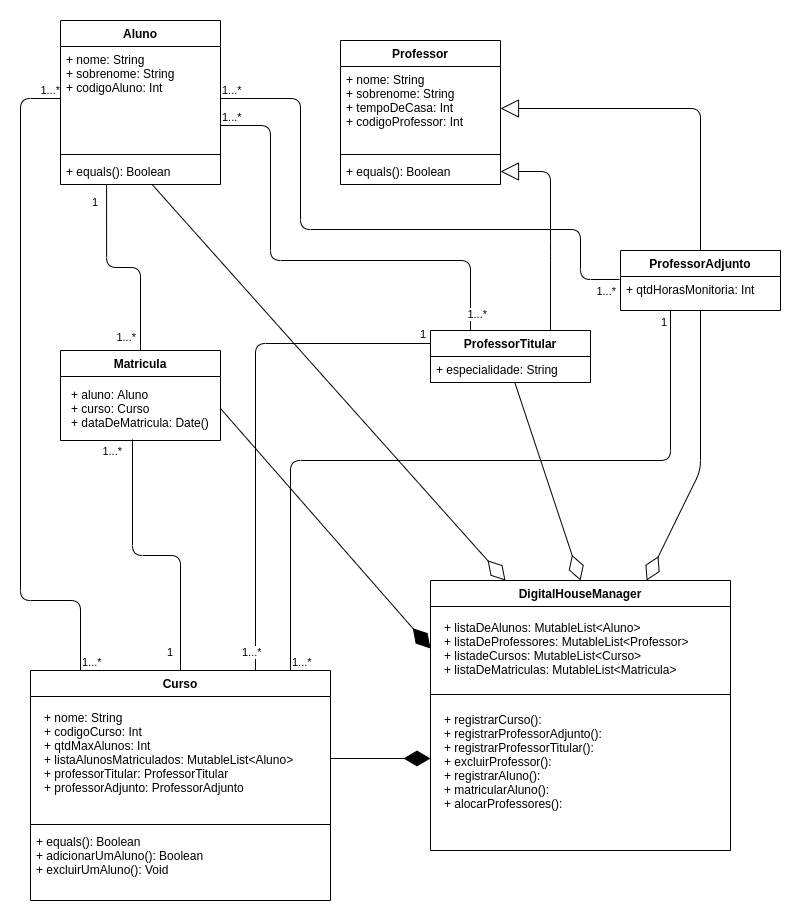

The diagram above was exported from draw.io. Its source (the exported page's mxGraphModel, read from the mxfile embedded in the PNG):
<mxGraphModel dx="1422" dy="718" grid="1" gridSize="10" guides="1" tooltips="1" connect="1" arrows="1" fold="1" page="1" pageScale="1" pageWidth="827" pageHeight="1169" math="0" shadow="0">
  <root>
    <mxCell id="WIyWlLk6GJQsqaUBKTNV-0" />
    <mxCell id="WIyWlLk6GJQsqaUBKTNV-1" parent="WIyWlLk6GJQsqaUBKTNV-0" />
    <mxCell id="BrL5bDmWY6giR_yt0kRN-27" value="" style="endArrow=diamondThin;endFill=0;endSize=24;html=1;entryX=0.5;entryY=0;entryDx=0;entryDy=0;" parent="WIyWlLk6GJQsqaUBKTNV-1" source="BrL5bDmWY6giR_yt0kRN-17" target="BrL5bDmWY6giR_yt0kRN-42" edge="1">
      <mxGeometry width="160" relative="1" as="geometry">
        <mxPoint x="540" y="496" as="sourcePoint" />
        <mxPoint x="490" y="660" as="targetPoint" />
      </mxGeometry>
    </mxCell>
    <mxCell id="V9GB8BeKXVjZDNtFbxrI-1" value="" style="endArrow=diamondThin;endFill=0;endSize=24;html=1;" parent="WIyWlLk6GJQsqaUBKTNV-1" source="BrL5bDmWY6giR_yt0kRN-13" target="BrL5bDmWY6giR_yt0kRN-42" edge="1">
      <mxGeometry width="160" relative="1" as="geometry">
        <mxPoint x="590" y="644.5" as="sourcePoint" />
        <mxPoint x="750" y="644.5" as="targetPoint" />
        <Array as="points">
          <mxPoint x="730" y="520" />
        </Array>
      </mxGeometry>
    </mxCell>
    <mxCell id="BrL5bDmWY6giR_yt0kRN-0" value="Aluno" style="swimlane;fontStyle=1;align=center;verticalAlign=top;childLayout=stackLayout;horizontal=1;startSize=26;horizontalStack=0;resizeParent=1;resizeParentMax=0;resizeLast=0;collapsible=1;marginBottom=0;" parent="WIyWlLk6GJQsqaUBKTNV-1" vertex="1">
      <mxGeometry x="90" y="70" width="160" height="164" as="geometry" />
    </mxCell>
    <mxCell id="BrL5bDmWY6giR_yt0kRN-1" value="+ nome: String&#10;+ sobrenome: String&#10;+ codigoAluno: Int" style="text;strokeColor=none;fillColor=none;align=left;verticalAlign=top;spacingLeft=4;spacingRight=4;overflow=hidden;rotatable=0;points=[[0,0.5],[1,0.5]];portConstraint=eastwest;" parent="BrL5bDmWY6giR_yt0kRN-0" vertex="1">
      <mxGeometry y="26" width="160" height="104" as="geometry" />
    </mxCell>
    <mxCell id="BrL5bDmWY6giR_yt0kRN-2" value="" style="line;strokeWidth=1;fillColor=none;align=left;verticalAlign=middle;spacingTop=-1;spacingLeft=3;spacingRight=3;rotatable=0;labelPosition=right;points=[];portConstraint=eastwest;" parent="BrL5bDmWY6giR_yt0kRN-0" vertex="1">
      <mxGeometry y="130" width="160" height="8" as="geometry" />
    </mxCell>
    <mxCell id="BrL5bDmWY6giR_yt0kRN-3" value="+ equals(): Boolean" style="text;strokeColor=none;fillColor=none;align=left;verticalAlign=top;spacingLeft=4;spacingRight=4;overflow=hidden;rotatable=0;points=[[0,0.5],[1,0.5]];portConstraint=eastwest;" parent="BrL5bDmWY6giR_yt0kRN-0" vertex="1">
      <mxGeometry y="138" width="160" height="26" as="geometry" />
    </mxCell>
    <mxCell id="Aa_tluDitMAkKrLYzeZS-8" value="" style="endArrow=none;html=1;edgeStyle=orthogonalEdgeStyle;" edge="1" parent="WIyWlLk6GJQsqaUBKTNV-1" target="BrL5bDmWY6giR_yt0kRN-13">
      <mxGeometry relative="1" as="geometry">
        <mxPoint x="320" y="720" as="sourcePoint" />
        <mxPoint x="510" y="520" as="targetPoint" />
        <Array as="points">
          <mxPoint x="320" y="510" />
          <mxPoint x="700" y="510" />
        </Array>
      </mxGeometry>
    </mxCell>
    <mxCell id="Aa_tluDitMAkKrLYzeZS-9" value="1...*" style="edgeLabel;resizable=0;html=1;align=left;verticalAlign=bottom;" connectable="0" vertex="1" parent="Aa_tluDitMAkKrLYzeZS-8">
      <mxGeometry x="-1" relative="1" as="geometry" />
    </mxCell>
    <mxCell id="Aa_tluDitMAkKrLYzeZS-10" value="1" style="edgeLabel;resizable=0;html=1;align=right;verticalAlign=bottom;" connectable="0" vertex="1" parent="Aa_tluDitMAkKrLYzeZS-8">
      <mxGeometry x="1" relative="1" as="geometry">
        <mxPoint x="-3" y="20" as="offset" />
      </mxGeometry>
    </mxCell>
    <mxCell id="Aa_tluDitMAkKrLYzeZS-18" value="" style="endArrow=none;html=1;edgeStyle=orthogonalEdgeStyle;entryX=0;entryY=0.25;entryDx=0;entryDy=0;exitX=0.75;exitY=0;exitDx=0;exitDy=0;" edge="1" parent="WIyWlLk6GJQsqaUBKTNV-1" source="BrL5bDmWY6giR_yt0kRN-4" target="BrL5bDmWY6giR_yt0kRN-16">
      <mxGeometry relative="1" as="geometry">
        <mxPoint x="350" y="470" as="sourcePoint" />
        <mxPoint x="440" y="370" as="targetPoint" />
      </mxGeometry>
    </mxCell>
    <mxCell id="Aa_tluDitMAkKrLYzeZS-19" value="1...*" style="edgeLabel;resizable=0;html=1;align=left;verticalAlign=bottom;" connectable="0" vertex="1" parent="Aa_tluDitMAkKrLYzeZS-18">
      <mxGeometry x="-1" relative="1" as="geometry">
        <mxPoint x="-15" y="-10" as="offset" />
      </mxGeometry>
    </mxCell>
    <mxCell id="Aa_tluDitMAkKrLYzeZS-20" value="1" style="edgeLabel;resizable=0;html=1;align=right;verticalAlign=bottom;" connectable="0" vertex="1" parent="Aa_tluDitMAkKrLYzeZS-18">
      <mxGeometry x="1" relative="1" as="geometry">
        <mxPoint x="-4" y="-1" as="offset" />
      </mxGeometry>
    </mxCell>
    <mxCell id="Aa_tluDitMAkKrLYzeZS-21" value="" style="endArrow=block;endSize=16;endFill=0;html=1;exitX=0.75;exitY=0;exitDx=0;exitDy=0;entryX=1;entryY=0.5;entryDx=0;entryDy=0;" edge="1" parent="WIyWlLk6GJQsqaUBKTNV-1" source="BrL5bDmWY6giR_yt0kRN-16" target="BrL5bDmWY6giR_yt0kRN-11">
      <mxGeometry width="160" relative="1" as="geometry">
        <mxPoint x="330" y="280" as="sourcePoint" />
        <mxPoint x="490" y="280" as="targetPoint" />
        <Array as="points">
          <mxPoint x="580" y="300" />
          <mxPoint x="580" y="221" />
        </Array>
      </mxGeometry>
    </mxCell>
    <mxCell id="Aa_tluDitMAkKrLYzeZS-22" value="" style="endArrow=block;endSize=16;endFill=0;html=1;entryX=1;entryY=0.5;entryDx=0;entryDy=0;exitX=0.5;exitY=0;exitDx=0;exitDy=0;" edge="1" parent="WIyWlLk6GJQsqaUBKTNV-1" source="BrL5bDmWY6giR_yt0kRN-12" target="BrL5bDmWY6giR_yt0kRN-9">
      <mxGeometry x="-0.0248" y="-42" width="160" relative="1" as="geometry">
        <mxPoint x="330" y="280" as="sourcePoint" />
        <mxPoint x="490" y="280" as="targetPoint" />
        <Array as="points">
          <mxPoint x="730" y="158" />
        </Array>
        <mxPoint as="offset" />
      </mxGeometry>
    </mxCell>
    <mxCell id="Aa_tluDitMAkKrLYzeZS-23" value="" style="endArrow=none;html=1;edgeStyle=orthogonalEdgeStyle;exitX=0.288;exitY=1;exitDx=0;exitDy=0;exitPerimeter=0;entryX=0.5;entryY=0;entryDx=0;entryDy=0;" edge="1" parent="WIyWlLk6GJQsqaUBKTNV-1" source="BrL5bDmWY6giR_yt0kRN-3" target="BrL5bDmWY6giR_yt0kRN-30">
      <mxGeometry relative="1" as="geometry">
        <mxPoint x="330" y="580" as="sourcePoint" />
        <mxPoint x="490" y="580" as="targetPoint" />
      </mxGeometry>
    </mxCell>
    <mxCell id="Aa_tluDitMAkKrLYzeZS-24" value="1" style="edgeLabel;resizable=0;html=1;align=left;verticalAlign=bottom;" connectable="0" vertex="1" parent="Aa_tluDitMAkKrLYzeZS-23">
      <mxGeometry x="-1" relative="1" as="geometry">
        <mxPoint x="-16.08" y="26" as="offset" />
      </mxGeometry>
    </mxCell>
    <mxCell id="Aa_tluDitMAkKrLYzeZS-25" value="1...*" style="edgeLabel;resizable=0;html=1;align=right;verticalAlign=bottom;" connectable="0" vertex="1" parent="Aa_tluDitMAkKrLYzeZS-23">
      <mxGeometry x="1" relative="1" as="geometry">
        <mxPoint x="-4" y="-5" as="offset" />
      </mxGeometry>
    </mxCell>
    <mxCell id="Aa_tluDitMAkKrLYzeZS-32" value="" style="endArrow=none;html=1;edgeStyle=orthogonalEdgeStyle;entryX=0.45;entryY=0.984;entryDx=0;entryDy=0;entryPerimeter=0;" edge="1" parent="WIyWlLk6GJQsqaUBKTNV-1" source="BrL5bDmWY6giR_yt0kRN-4" target="BrL5bDmWY6giR_yt0kRN-31">
      <mxGeometry relative="1" as="geometry">
        <mxPoint x="330" y="720" as="sourcePoint" />
        <mxPoint x="110" y="540" as="targetPoint" />
      </mxGeometry>
    </mxCell>
    <mxCell id="Aa_tluDitMAkKrLYzeZS-33" value="1" style="edgeLabel;resizable=0;html=1;align=left;verticalAlign=bottom;" connectable="0" vertex="1" parent="Aa_tluDitMAkKrLYzeZS-32">
      <mxGeometry x="-1" relative="1" as="geometry">
        <mxPoint x="-15" y="-10" as="offset" />
      </mxGeometry>
    </mxCell>
    <mxCell id="Aa_tluDitMAkKrLYzeZS-34" value="1...*" style="edgeLabel;resizable=0;html=1;align=right;verticalAlign=bottom;" connectable="0" vertex="1" parent="Aa_tluDitMAkKrLYzeZS-32">
      <mxGeometry x="1" relative="1" as="geometry">
        <mxPoint x="-10" y="20" as="offset" />
      </mxGeometry>
    </mxCell>
    <mxCell id="BrL5bDmWY6giR_yt0kRN-8" value="Professor" style="swimlane;fontStyle=1;align=center;verticalAlign=top;childLayout=stackLayout;horizontal=1;startSize=26;horizontalStack=0;resizeParent=1;resizeParentMax=0;resizeLast=0;collapsible=1;marginBottom=0;" parent="WIyWlLk6GJQsqaUBKTNV-1" vertex="1">
      <mxGeometry x="370" y="90" width="160" height="144" as="geometry" />
    </mxCell>
    <mxCell id="BrL5bDmWY6giR_yt0kRN-9" value="+ nome: String&#10;+ sobrenome: String&#10;+ tempoDeCasa: Int&#10;+ codigoProfessor: Int" style="text;strokeColor=none;fillColor=none;align=left;verticalAlign=top;spacingLeft=4;spacingRight=4;overflow=hidden;rotatable=0;points=[[0,0.5],[1,0.5]];portConstraint=eastwest;" parent="BrL5bDmWY6giR_yt0kRN-8" vertex="1">
      <mxGeometry y="26" width="160" height="84" as="geometry" />
    </mxCell>
    <mxCell id="BrL5bDmWY6giR_yt0kRN-10" value="" style="line;strokeWidth=1;fillColor=none;align=left;verticalAlign=middle;spacingTop=-1;spacingLeft=3;spacingRight=3;rotatable=0;labelPosition=right;points=[];portConstraint=eastwest;" parent="BrL5bDmWY6giR_yt0kRN-8" vertex="1">
      <mxGeometry y="110" width="160" height="8" as="geometry" />
    </mxCell>
    <mxCell id="BrL5bDmWY6giR_yt0kRN-11" value="+ equals(): Boolean" style="text;strokeColor=none;fillColor=none;align=left;verticalAlign=top;spacingLeft=4;spacingRight=4;overflow=hidden;rotatable=0;points=[[0,0.5],[1,0.5]];portConstraint=eastwest;" parent="BrL5bDmWY6giR_yt0kRN-8" vertex="1">
      <mxGeometry y="118" width="160" height="26" as="geometry" />
    </mxCell>
    <mxCell id="BrL5bDmWY6giR_yt0kRN-4" value="Curso" style="swimlane;fontStyle=1;align=center;verticalAlign=top;childLayout=stackLayout;horizontal=1;startSize=26;horizontalStack=0;resizeParent=1;resizeParentMax=0;resizeLast=0;collapsible=1;marginBottom=0;" parent="WIyWlLk6GJQsqaUBKTNV-1" vertex="1">
      <mxGeometry x="60" y="720" width="300" height="230" as="geometry" />
    </mxCell>
    <mxCell id="BrL5bDmWY6giR_yt0kRN-5" value="+ nome: String&#10;+ codigoCurso: Int&#10;+ qtdMaxAlunos: Int&#10;+ listaAlunosMatriculados: MutableList&lt;Aluno&gt;&#10;+ professorTitular: ProfessorTitular&#10;+ professorAdjunto: ProfessorAdjunto&#10;" style="text;strokeColor=none;fillColor=none;align=left;verticalAlign=top;spacingLeft=4;spacingRight=4;overflow=hidden;rotatable=0;points=[[0,0.5],[1,0.5]];portConstraint=eastwest;spacing=10;spacingTop=0;" parent="BrL5bDmWY6giR_yt0kRN-4" vertex="1">
      <mxGeometry y="26" width="300" height="124" as="geometry" />
    </mxCell>
    <mxCell id="BrL5bDmWY6giR_yt0kRN-6" value="" style="line;strokeWidth=1;fillColor=none;align=left;verticalAlign=middle;spacingTop=-1;spacingLeft=3;spacingRight=3;rotatable=0;labelPosition=right;points=[];portConstraint=eastwest;" parent="BrL5bDmWY6giR_yt0kRN-4" vertex="1">
      <mxGeometry y="150" width="300" height="8" as="geometry" />
    </mxCell>
    <mxCell id="BrL5bDmWY6giR_yt0kRN-7" value="+ equals(): Boolean&#10;+ adicionarUmAluno(): Boolean&#10;+ excluirUmAluno(): Void" style="text;strokeColor=none;fillColor=none;align=left;verticalAlign=top;spacingLeft=4;spacingRight=4;overflow=hidden;rotatable=0;points=[[0,0.5],[1,0.5]];portConstraint=eastwest;" parent="BrL5bDmWY6giR_yt0kRN-4" vertex="1">
      <mxGeometry y="158" width="300" height="72" as="geometry" />
    </mxCell>
    <mxCell id="Aa_tluDitMAkKrLYzeZS-37" value="" style="endArrow=none;html=1;edgeStyle=orthogonalEdgeStyle;exitX=1;exitY=0.5;exitDx=0;exitDy=0;entryX=-0.006;entryY=0.088;entryDx=0;entryDy=0;entryPerimeter=0;" edge="1" parent="WIyWlLk6GJQsqaUBKTNV-1" source="BrL5bDmWY6giR_yt0kRN-1" target="BrL5bDmWY6giR_yt0kRN-13">
      <mxGeometry relative="1" as="geometry">
        <mxPoint x="330" y="730" as="sourcePoint" />
        <mxPoint x="640" y="280" as="targetPoint" />
        <Array as="points">
          <mxPoint x="330" y="148" />
          <mxPoint x="330" y="279" />
          <mxPoint x="610" y="279" />
          <mxPoint x="610" y="329" />
        </Array>
      </mxGeometry>
    </mxCell>
    <mxCell id="Aa_tluDitMAkKrLYzeZS-38" value="1...*" style="edgeLabel;resizable=0;html=1;align=left;verticalAlign=bottom;" connectable="0" vertex="1" parent="Aa_tluDitMAkKrLYzeZS-37">
      <mxGeometry x="-1" relative="1" as="geometry" />
    </mxCell>
    <mxCell id="Aa_tluDitMAkKrLYzeZS-39" value="1...*" style="edgeLabel;resizable=0;html=1;align=right;verticalAlign=bottom;" connectable="0" vertex="1" parent="Aa_tluDitMAkKrLYzeZS-37">
      <mxGeometry x="1" relative="1" as="geometry">
        <mxPoint x="-3" y="20" as="offset" />
      </mxGeometry>
    </mxCell>
    <mxCell id="Aa_tluDitMAkKrLYzeZS-40" value="" style="endArrow=none;html=1;edgeStyle=orthogonalEdgeStyle;exitX=1;exitY=0.76;exitDx=0;exitDy=0;entryX=0.25;entryY=0;entryDx=0;entryDy=0;exitPerimeter=0;" edge="1" parent="WIyWlLk6GJQsqaUBKTNV-1" source="BrL5bDmWY6giR_yt0kRN-1" target="BrL5bDmWY6giR_yt0kRN-16">
      <mxGeometry relative="1" as="geometry">
        <mxPoint x="260" y="158" as="sourcePoint" />
        <mxPoint x="660" y="291" as="targetPoint" />
        <Array as="points">
          <mxPoint x="300" y="175" />
          <mxPoint x="300" y="310" />
          <mxPoint x="500" y="310" />
        </Array>
      </mxGeometry>
    </mxCell>
    <mxCell id="Aa_tluDitMAkKrLYzeZS-41" value="1...*" style="edgeLabel;resizable=0;html=1;align=left;verticalAlign=bottom;" connectable="0" vertex="1" parent="Aa_tluDitMAkKrLYzeZS-40">
      <mxGeometry x="-1" relative="1" as="geometry" />
    </mxCell>
    <mxCell id="Aa_tluDitMAkKrLYzeZS-42" value="1...*" style="edgeLabel;resizable=0;html=1;align=right;verticalAlign=bottom;" connectable="0" vertex="1" parent="Aa_tluDitMAkKrLYzeZS-40">
      <mxGeometry x="1" relative="1" as="geometry">
        <mxPoint x="17" y="-8" as="offset" />
      </mxGeometry>
    </mxCell>
    <mxCell id="BrL5bDmWY6giR_yt0kRN-16" value="ProfessorTitular" style="swimlane;fontStyle=1;align=center;verticalAlign=top;childLayout=stackLayout;horizontal=1;startSize=26;horizontalStack=0;resizeParent=1;resizeParentMax=0;resizeLast=0;collapsible=1;marginBottom=0;" parent="WIyWlLk6GJQsqaUBKTNV-1" vertex="1">
      <mxGeometry x="460" y="380" width="160" height="52" as="geometry" />
    </mxCell>
    <mxCell id="BrL5bDmWY6giR_yt0kRN-17" value="+ especialidade: String" style="text;strokeColor=none;fillColor=none;align=left;verticalAlign=top;spacingLeft=4;spacingRight=4;overflow=hidden;rotatable=0;points=[[0,0.5],[1,0.5]];portConstraint=eastwest;" parent="BrL5bDmWY6giR_yt0kRN-16" vertex="1">
      <mxGeometry y="26" width="160" height="26" as="geometry" />
    </mxCell>
    <mxCell id="BrL5bDmWY6giR_yt0kRN-12" value="ProfessorAdjunto" style="swimlane;fontStyle=1;align=center;verticalAlign=top;childLayout=stackLayout;horizontal=1;startSize=26;horizontalStack=0;resizeParent=1;resizeParentMax=0;resizeLast=0;collapsible=1;marginBottom=0;" parent="WIyWlLk6GJQsqaUBKTNV-1" vertex="1">
      <mxGeometry x="650" y="300" width="160" height="60" as="geometry" />
    </mxCell>
    <mxCell id="BrL5bDmWY6giR_yt0kRN-13" value="+ qtdHorasMonitoria: Int" style="text;strokeColor=none;fillColor=none;align=left;verticalAlign=top;spacingLeft=4;spacingRight=4;overflow=hidden;rotatable=0;points=[[0,0.5],[1,0.5]];portConstraint=eastwest;" parent="BrL5bDmWY6giR_yt0kRN-12" vertex="1">
      <mxGeometry y="26" width="160" height="34" as="geometry" />
    </mxCell>
    <mxCell id="Aa_tluDitMAkKrLYzeZS-46" value="" style="endArrow=diamondThin;endFill=1;endSize=24;html=1;exitX=1;exitY=0.5;exitDx=0;exitDy=0;" edge="1" parent="WIyWlLk6GJQsqaUBKTNV-1" source="BrL5bDmWY6giR_yt0kRN-5">
      <mxGeometry width="160" relative="1" as="geometry">
        <mxPoint x="360" y="834.5" as="sourcePoint" />
        <mxPoint x="460" y="808" as="targetPoint" />
      </mxGeometry>
    </mxCell>
    <mxCell id="Aa_tluDitMAkKrLYzeZS-47" value="" style="endArrow=diamondThin;endFill=1;endSize=24;html=1;exitX=1;exitY=0.5;exitDx=0;exitDy=0;entryX=0;entryY=0.5;entryDx=0;entryDy=0;" edge="1" parent="WIyWlLk6GJQsqaUBKTNV-1" source="BrL5bDmWY6giR_yt0kRN-31" target="BrL5bDmWY6giR_yt0kRN-43">
      <mxGeometry width="160" relative="1" as="geometry">
        <mxPoint x="330" y="460" as="sourcePoint" />
        <mxPoint x="490" y="460" as="targetPoint" />
      </mxGeometry>
    </mxCell>
    <mxCell id="Aa_tluDitMAkKrLYzeZS-48" value="" style="endArrow=diamondThin;endFill=0;endSize=24;html=1;entryX=0.25;entryY=0;entryDx=0;entryDy=0;" edge="1" parent="WIyWlLk6GJQsqaUBKTNV-1" source="BrL5bDmWY6giR_yt0kRN-3" target="BrL5bDmWY6giR_yt0kRN-42">
      <mxGeometry width="160" relative="1" as="geometry">
        <mxPoint x="330" y="410" as="sourcePoint" />
        <mxPoint x="530" y="580" as="targetPoint" />
      </mxGeometry>
    </mxCell>
    <mxCell id="Aa_tluDitMAkKrLYzeZS-50" value="" style="endArrow=none;html=1;edgeStyle=orthogonalEdgeStyle;entryX=0;entryY=0.5;entryDx=0;entryDy=0;" edge="1" parent="WIyWlLk6GJQsqaUBKTNV-1" target="BrL5bDmWY6giR_yt0kRN-1">
      <mxGeometry relative="1" as="geometry">
        <mxPoint x="110" y="720" as="sourcePoint" />
        <mxPoint x="490" y="480" as="targetPoint" />
        <Array as="points">
          <mxPoint x="110" y="720" />
          <mxPoint x="110" y="650" />
          <mxPoint x="50" y="650" />
          <mxPoint x="50" y="148" />
        </Array>
      </mxGeometry>
    </mxCell>
    <mxCell id="Aa_tluDitMAkKrLYzeZS-51" value="1...*" style="edgeLabel;resizable=0;html=1;align=left;verticalAlign=bottom;" connectable="0" vertex="1" parent="Aa_tluDitMAkKrLYzeZS-50">
      <mxGeometry x="-1" relative="1" as="geometry" />
    </mxCell>
    <mxCell id="Aa_tluDitMAkKrLYzeZS-52" value="1...*" style="edgeLabel;resizable=0;html=1;align=right;verticalAlign=bottom;" connectable="0" vertex="1" parent="Aa_tluDitMAkKrLYzeZS-50">
      <mxGeometry x="1" relative="1" as="geometry" />
    </mxCell>
    <mxCell id="BrL5bDmWY6giR_yt0kRN-30" value="Matricula" style="swimlane;fontStyle=1;align=center;verticalAlign=top;childLayout=stackLayout;horizontal=1;startSize=26;horizontalStack=0;resizeParent=1;resizeParentMax=0;resizeLast=0;collapsible=1;marginBottom=0;" parent="WIyWlLk6GJQsqaUBKTNV-1" vertex="1">
      <mxGeometry x="90" y="400" width="160" height="90" as="geometry" />
    </mxCell>
    <mxCell id="BrL5bDmWY6giR_yt0kRN-31" value="+ aluno: Aluno&#10;+ curso: Curso&#10;+ dataDeMatricula: Date()" style="text;strokeColor=none;fillColor=none;align=left;verticalAlign=top;spacingLeft=4;spacingRight=4;overflow=hidden;rotatable=0;points=[[0,0.5],[1,0.5]];portConstraint=eastwest;spacing=7;" parent="BrL5bDmWY6giR_yt0kRN-30" vertex="1">
      <mxGeometry y="26" width="160" height="64" as="geometry" />
    </mxCell>
    <mxCell id="BrL5bDmWY6giR_yt0kRN-42" value="DigitalHouseManager" style="swimlane;fontStyle=1;align=center;verticalAlign=top;childLayout=stackLayout;horizontal=1;startSize=26;horizontalStack=0;resizeParent=1;resizeParentMax=0;resizeLast=0;collapsible=1;marginBottom=0;" parent="WIyWlLk6GJQsqaUBKTNV-1" vertex="1">
      <mxGeometry x="460" y="630" width="300" height="270" as="geometry" />
    </mxCell>
    <mxCell id="BrL5bDmWY6giR_yt0kRN-43" value="+ listaDeAlunos: MutableList&lt;Aluno&gt;&#10;+ listaDeProfessores: MutableList&lt;Professor&gt;&#10;+ listadeCursos: MutableList&lt;Curso&gt;&#10;+ listaDeMatriculas: MutableList&lt;Matricula&gt;" style="text;strokeColor=none;fillColor=none;align=left;verticalAlign=top;spacingLeft=4;spacingRight=4;overflow=hidden;rotatable=0;points=[[0,0.5],[1,0.5]];portConstraint=eastwest;spacing=10;" parent="BrL5bDmWY6giR_yt0kRN-42" vertex="1">
      <mxGeometry y="26" width="300" height="84" as="geometry" />
    </mxCell>
    <mxCell id="BrL5bDmWY6giR_yt0kRN-44" value="" style="line;strokeWidth=1;fillColor=none;align=left;verticalAlign=middle;spacingTop=-1;spacingLeft=3;spacingRight=3;rotatable=0;labelPosition=right;points=[];portConstraint=eastwest;" parent="BrL5bDmWY6giR_yt0kRN-42" vertex="1">
      <mxGeometry y="110" width="300" height="8" as="geometry" />
    </mxCell>
    <mxCell id="BrL5bDmWY6giR_yt0kRN-45" value="+ registrarCurso(): &#10;+ registrarProfessorAdjunto(): &#10;+ registrarProfessorTitular():&#10;+ excluirProfessor():&#10;+ registrarAluno(): &#10;+ matricularAluno():&#10;+ alocarProfessores():" style="text;strokeColor=none;fillColor=none;align=left;verticalAlign=top;spacingLeft=4;spacingRight=4;overflow=hidden;rotatable=0;points=[[0,0.5],[1,0.5]];portConstraint=eastwest;spacing=10;" parent="BrL5bDmWY6giR_yt0kRN-42" vertex="1">
      <mxGeometry y="118" width="300" height="152" as="geometry" />
    </mxCell>
  </root>
</mxGraphModel>